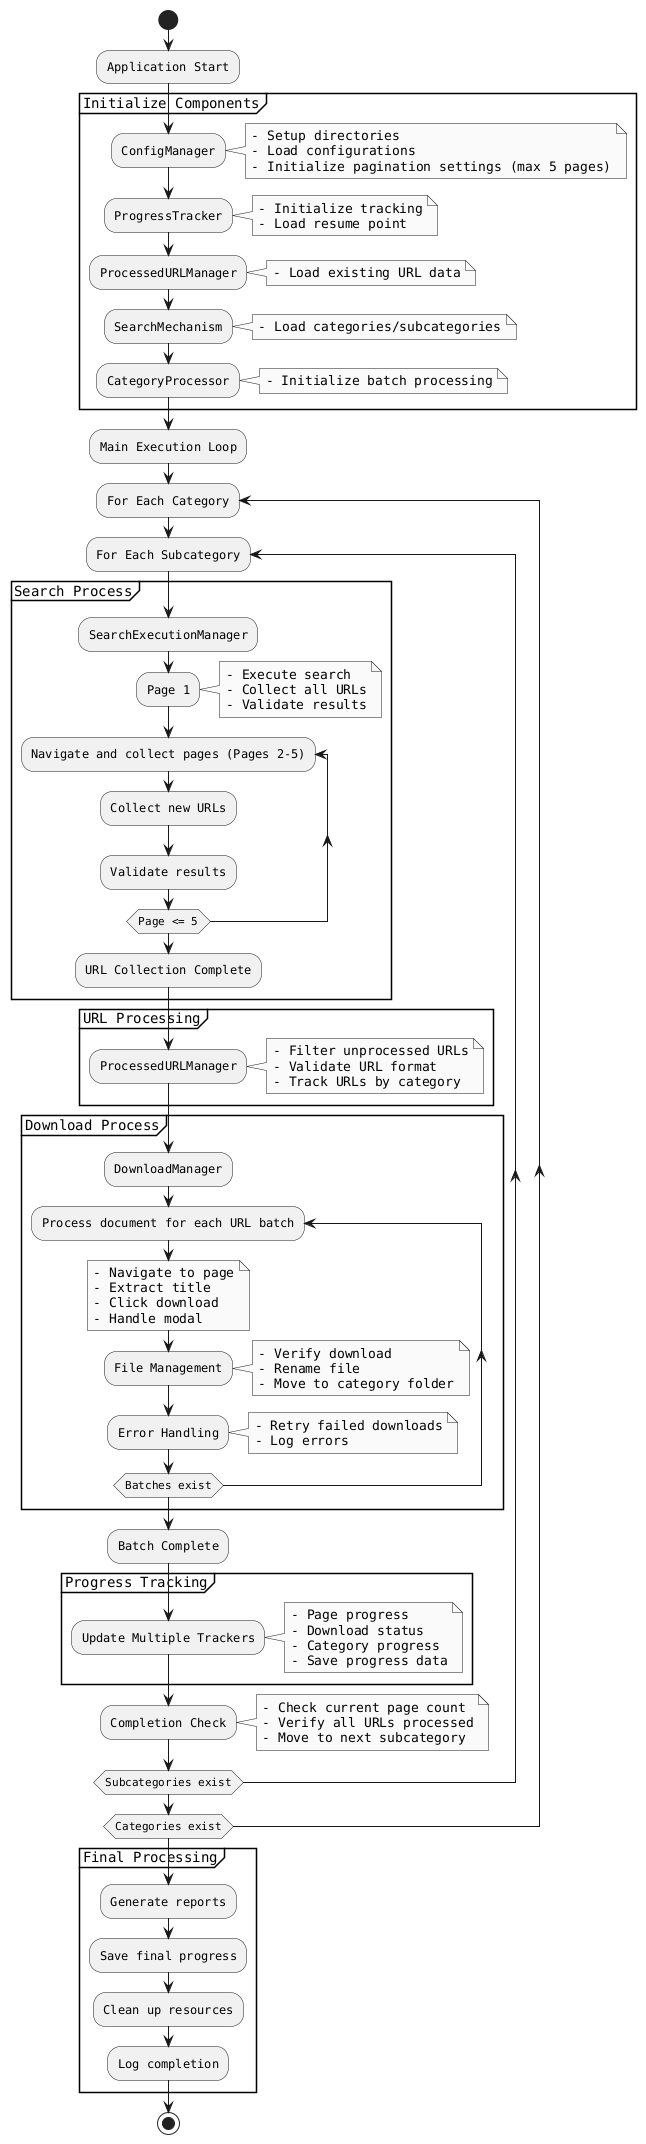

The diagram above was rendered by PlantUML. Its source (embedded in the PNG):
@startuml
skinparam defaultFontName Courier
skinparam monochrome true
skinparam componentStyle rectangle

start
:Application Start;

partition "Initialize Components" {
    :ConfigManager;
    note right
        - Setup directories
        - Load configurations
        - Initialize pagination settings (max 5 pages)
    end note

    :ProgressTracker;
    note right
        - Initialize tracking
        - Load resume point
    end note

    :ProcessedURLManager;
    note right
        - Load existing URL data
    end note

    :SearchMechanism;
    note right
        - Load categories/subcategories
    end note

    :CategoryProcessor;
    note right
        - Initialize batch processing
    end note
}

:Main Execution Loop;

repeat :For Each Category; 
    repeat :For Each Subcategory;
        partition "Search Process" {
            :SearchExecutionManager;
            :Page 1;
            note right
                - Execute search
                - Collect all URLs
                - Validate results
            end note

            repeat :Navigate and collect pages (Pages 2-5);
                :Collect new URLs;
                :Validate results;
            repeat while (Page <= 5)

            :URL Collection Complete;
        }

        partition "URL Processing" {
            :ProcessedURLManager;
            note right
                - Filter unprocessed URLs
                - Validate URL format
                - Track URLs by category
            end note
        }

        partition "Download Process" {
            :DownloadManager;
            repeat :Process document for each URL batch;
                note right
                    - Navigate to page
                    - Extract title
                    - Click download
                    - Handle modal
                end note

                :File Management;
                note right
                    - Verify download
                    - Rename file
                    - Move to category folder
                end note

                :Error Handling;
                note right
                    - Retry failed downloads
                    - Log errors
                end note
            repeat while (Batches exist)
        }

        :Batch Complete;

        partition "Progress Tracking" {
            :Update Multiple Trackers;
            note right
                - Page progress
                - Download status
                - Category progress
                - Save progress data
            end note
        }

        :Completion Check;
        note right
            - Check current page count
            - Verify all URLs processed
            - Move to next subcategory
        end note
    repeat while (Subcategories exist)
repeat while (Categories exist)

partition "Final Processing" {
    :Generate reports;
    :Save final progress;
    :Clean up resources;
    :Log completion;
}

stop
@enduml